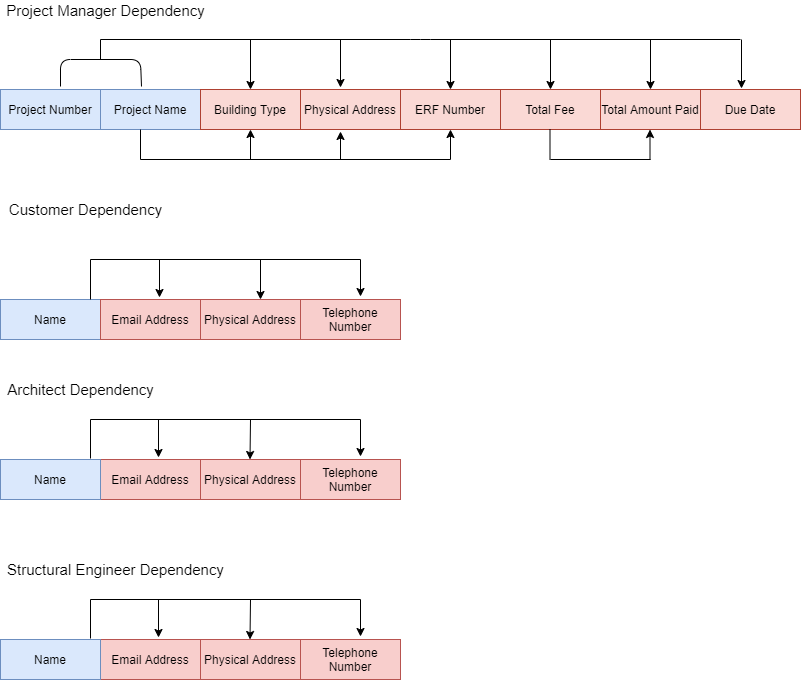

The diagram above was exported from draw.io. Its source (the exported page's mxGraphModel, read from the mxfile embedded in the PNG):
<mxGraphModel dx="852" dy="504" grid="1" gridSize="10" guides="1" tooltips="1" connect="1" arrows="1" fold="1" page="1" pageScale="1" pageWidth="850" pageHeight="1100" math="0" shadow="0">
  <root>
    <mxCell id="0" />
    <mxCell id="1" parent="0" />
    <mxCell id="Jo2Z65AKSvZFIGz1qOQ--2" value="Project Number" style="whiteSpace=wrap;html=1;align=center;fillColor=#dae8fc;strokeColor=#6c8ebf;" vertex="1" parent="1">
      <mxGeometry x="20" y="130" width="100" height="40" as="geometry" />
    </mxCell>
    <mxCell id="Jo2Z65AKSvZFIGz1qOQ--3" value="Name" style="whiteSpace=wrap;html=1;align=center;fillColor=#dae8fc;strokeColor=#6c8ebf;" vertex="1" parent="1">
      <mxGeometry x="20" y="340" width="100" height="40" as="geometry" />
    </mxCell>
    <mxCell id="Jo2Z65AKSvZFIGz1qOQ--4" value="Physical Address" style="whiteSpace=wrap;html=1;align=center;fillColor=#f8cecc;strokeColor=#b85450;" vertex="1" parent="1">
      <mxGeometry x="220" y="340" width="100" height="40" as="geometry" />
    </mxCell>
    <mxCell id="Jo2Z65AKSvZFIGz1qOQ--5" value="Due Date" style="whiteSpace=wrap;html=1;align=center;fillColor=#fad9d5;strokeColor=#ae4132;" vertex="1" parent="1">
      <mxGeometry x="720" y="130" width="100" height="40" as="geometry" />
    </mxCell>
    <mxCell id="Jo2Z65AKSvZFIGz1qOQ--6" value="Total Amount Paid" style="whiteSpace=wrap;html=1;align=center;fillColor=#fad9d5;strokeColor=#ae4132;" vertex="1" parent="1">
      <mxGeometry x="620" y="130" width="100" height="40" as="geometry" />
    </mxCell>
    <mxCell id="Jo2Z65AKSvZFIGz1qOQ--7" value="Physical Address" style="whiteSpace=wrap;html=1;align=center;fillColor=#fad9d5;strokeColor=#ae4132;" vertex="1" parent="1">
      <mxGeometry x="320" y="130" width="100" height="40" as="geometry" />
    </mxCell>
    <mxCell id="Jo2Z65AKSvZFIGz1qOQ--8" value="Project Name" style="whiteSpace=wrap;html=1;align=center;fillColor=#dae8fc;strokeColor=#6c8ebf;" vertex="1" parent="1">
      <mxGeometry x="120" y="130" width="100" height="40" as="geometry" />
    </mxCell>
    <mxCell id="Jo2Z65AKSvZFIGz1qOQ--9" value="Email Address" style="whiteSpace=wrap;html=1;align=center;fillColor=#f8cecc;strokeColor=#b85450;" vertex="1" parent="1">
      <mxGeometry x="120" y="340" width="100" height="40" as="geometry" />
    </mxCell>
    <mxCell id="Jo2Z65AKSvZFIGz1qOQ--10" value="Total Fee" style="whiteSpace=wrap;html=1;align=center;fillColor=#fad9d5;strokeColor=#ae4132;" vertex="1" parent="1">
      <mxGeometry x="520" y="130" width="100" height="40" as="geometry" />
    </mxCell>
    <mxCell id="Jo2Z65AKSvZFIGz1qOQ--11" value="Telephone Number" style="whiteSpace=wrap;html=1;align=center;fillColor=#f8cecc;strokeColor=#b85450;" vertex="1" parent="1">
      <mxGeometry x="320" y="340" width="100" height="40" as="geometry" />
    </mxCell>
    <mxCell id="Jo2Z65AKSvZFIGz1qOQ--12" value="ERF Number" style="whiteSpace=wrap;html=1;align=center;fillColor=#fad9d5;strokeColor=#ae4132;" vertex="1" parent="1">
      <mxGeometry x="420" y="130" width="100" height="40" as="geometry" />
    </mxCell>
    <mxCell id="Jo2Z65AKSvZFIGz1qOQ--13" value="Building Type" style="whiteSpace=wrap;html=1;align=center;fillColor=#fad9d5;strokeColor=#ae4132;" vertex="1" parent="1">
      <mxGeometry x="220" y="130" width="100" height="40" as="geometry" />
    </mxCell>
    <mxCell id="Jo2Z65AKSvZFIGz1qOQ--16" value="" style="endArrow=none;html=1;entryX=0.41;entryY=-0.075;entryDx=0;entryDy=0;entryPerimeter=0;" edge="1" parent="1" target="Jo2Z65AKSvZFIGz1qOQ--8">
      <mxGeometry width="50" height="50" relative="1" as="geometry">
        <mxPoint x="80" y="127" as="sourcePoint" />
        <mxPoint x="160" y="120" as="targetPoint" />
        <Array as="points">
          <mxPoint x="80" y="100" />
          <mxPoint x="160" y="100" />
        </Array>
      </mxGeometry>
    </mxCell>
    <mxCell id="Jo2Z65AKSvZFIGz1qOQ--19" value="" style="endArrow=none;html=1;" edge="1" parent="1">
      <mxGeometry width="50" height="50" relative="1" as="geometry">
        <mxPoint x="120" y="100" as="sourcePoint" />
        <mxPoint x="120" y="80" as="targetPoint" />
      </mxGeometry>
    </mxCell>
    <mxCell id="Jo2Z65AKSvZFIGz1qOQ--20" value="" style="endArrow=none;html=1;" edge="1" parent="1">
      <mxGeometry width="50" height="50" relative="1" as="geometry">
        <mxPoint x="120" y="80" as="sourcePoint" />
        <mxPoint x="760" y="80" as="targetPoint" />
        <Array as="points">
          <mxPoint x="440" y="80" />
        </Array>
      </mxGeometry>
    </mxCell>
    <mxCell id="Jo2Z65AKSvZFIGz1qOQ--22" value="" style="endArrow=classic;html=1;entryX=0.41;entryY=-0.025;entryDx=0;entryDy=0;entryPerimeter=0;" edge="1" parent="1" target="Jo2Z65AKSvZFIGz1qOQ--5">
      <mxGeometry width="50" height="50" relative="1" as="geometry">
        <mxPoint x="761" y="80" as="sourcePoint" />
        <mxPoint x="810" y="10" as="targetPoint" />
      </mxGeometry>
    </mxCell>
    <mxCell id="Jo2Z65AKSvZFIGz1qOQ--24" value="" style="endArrow=classic;html=1;entryX=0.5;entryY=0;entryDx=0;entryDy=0;" edge="1" parent="1" target="Jo2Z65AKSvZFIGz1qOQ--6">
      <mxGeometry width="50" height="50" relative="1" as="geometry">
        <mxPoint x="670" y="80" as="sourcePoint" />
        <mxPoint x="720" y="10" as="targetPoint" />
      </mxGeometry>
    </mxCell>
    <mxCell id="Jo2Z65AKSvZFIGz1qOQ--25" value="" style="endArrow=classic;html=1;entryX=0.5;entryY=0;entryDx=0;entryDy=0;" edge="1" parent="1" target="Jo2Z65AKSvZFIGz1qOQ--10">
      <mxGeometry width="50" height="50" relative="1" as="geometry">
        <mxPoint x="570" y="80" as="sourcePoint" />
        <mxPoint x="620" y="10" as="targetPoint" />
      </mxGeometry>
    </mxCell>
    <mxCell id="Jo2Z65AKSvZFIGz1qOQ--26" value="" style="endArrow=classic;html=1;entryX=0.5;entryY=0;entryDx=0;entryDy=0;" edge="1" parent="1" target="Jo2Z65AKSvZFIGz1qOQ--12">
      <mxGeometry width="50" height="50" relative="1" as="geometry">
        <mxPoint x="470" y="80" as="sourcePoint" />
        <mxPoint x="520" y="10" as="targetPoint" />
      </mxGeometry>
    </mxCell>
    <mxCell id="Jo2Z65AKSvZFIGz1qOQ--27" value="" style="endArrow=classic;html=1;entryX=0.4;entryY=-0.05;entryDx=0;entryDy=0;entryPerimeter=0;" edge="1" parent="1" target="Jo2Z65AKSvZFIGz1qOQ--7">
      <mxGeometry width="50" height="50" relative="1" as="geometry">
        <mxPoint x="360" y="80" as="sourcePoint" />
        <mxPoint x="362" y="130" as="targetPoint" />
      </mxGeometry>
    </mxCell>
    <mxCell id="Jo2Z65AKSvZFIGz1qOQ--28" value="" style="endArrow=classic;html=1;entryX=0.5;entryY=0;entryDx=0;entryDy=0;" edge="1" parent="1" target="Jo2Z65AKSvZFIGz1qOQ--13">
      <mxGeometry width="50" height="50" relative="1" as="geometry">
        <mxPoint x="270" y="80" as="sourcePoint" />
        <mxPoint x="320" y="10" as="targetPoint" />
      </mxGeometry>
    </mxCell>
    <mxCell id="Jo2Z65AKSvZFIGz1qOQ--30" value="" style="endArrow=none;html=1;" edge="1" parent="1">
      <mxGeometry width="50" height="50" relative="1" as="geometry">
        <mxPoint x="110" y="340" as="sourcePoint" />
        <mxPoint x="110" y="300" as="targetPoint" />
      </mxGeometry>
    </mxCell>
    <mxCell id="Jo2Z65AKSvZFIGz1qOQ--32" value="" style="endArrow=none;html=1;" edge="1" parent="1">
      <mxGeometry width="50" height="50" relative="1" as="geometry">
        <mxPoint x="110" y="300" as="sourcePoint" />
        <mxPoint x="380" y="300" as="targetPoint" />
      </mxGeometry>
    </mxCell>
    <mxCell id="Jo2Z65AKSvZFIGz1qOQ--33" value="" style="endArrow=classic;html=1;" edge="1" parent="1">
      <mxGeometry width="50" height="50" relative="1" as="geometry">
        <mxPoint x="380" y="300" as="sourcePoint" />
        <mxPoint x="380" y="337" as="targetPoint" />
      </mxGeometry>
    </mxCell>
    <mxCell id="Jo2Z65AKSvZFIGz1qOQ--35" value="Customer Dependency" style="text;html=1;align=center;verticalAlign=middle;resizable=0;points=[];autosize=1;strokeWidth=1;fontSize=15;" vertex="1" parent="1">
      <mxGeometry x="20" y="240" width="170" height="20" as="geometry" />
    </mxCell>
    <mxCell id="Jo2Z65AKSvZFIGz1qOQ--37" value="Physical Address" style="whiteSpace=wrap;html=1;align=center;fillColor=#f8cecc;strokeColor=#b85450;" vertex="1" parent="1">
      <mxGeometry x="220" y="500" width="100" height="40" as="geometry" />
    </mxCell>
    <mxCell id="Jo2Z65AKSvZFIGz1qOQ--38" value="Email Address" style="whiteSpace=wrap;html=1;align=center;fillColor=#f8cecc;strokeColor=#b85450;" vertex="1" parent="1">
      <mxGeometry x="120" y="500" width="100" height="40" as="geometry" />
    </mxCell>
    <mxCell id="Jo2Z65AKSvZFIGz1qOQ--39" value="Telephone Number" style="whiteSpace=wrap;html=1;align=center;fillColor=#f8cecc;strokeColor=#b85450;" vertex="1" parent="1">
      <mxGeometry x="320" y="500" width="100" height="40" as="geometry" />
    </mxCell>
    <mxCell id="Jo2Z65AKSvZFIGz1qOQ--41" value="" style="endArrow=none;html=1;" edge="1" parent="1">
      <mxGeometry width="50" height="50" relative="1" as="geometry">
        <mxPoint x="110" y="499" as="sourcePoint" />
        <mxPoint x="110" y="460" as="targetPoint" />
      </mxGeometry>
    </mxCell>
    <mxCell id="Jo2Z65AKSvZFIGz1qOQ--42" value="" style="endArrow=none;html=1;" edge="1" parent="1">
      <mxGeometry width="50" height="50" relative="1" as="geometry">
        <mxPoint x="110" y="460" as="sourcePoint" />
        <mxPoint x="380" y="460" as="targetPoint" />
      </mxGeometry>
    </mxCell>
    <mxCell id="Jo2Z65AKSvZFIGz1qOQ--43" value="" style="endArrow=classic;html=1;entryX=0.6;entryY=-0.075;entryDx=0;entryDy=0;entryPerimeter=0;" edge="1" parent="1" target="Jo2Z65AKSvZFIGz1qOQ--39">
      <mxGeometry width="50" height="50" relative="1" as="geometry">
        <mxPoint x="380" y="460" as="sourcePoint" />
        <mxPoint x="430" y="380" as="targetPoint" />
      </mxGeometry>
    </mxCell>
    <mxCell id="Jo2Z65AKSvZFIGz1qOQ--44" value="" style="endArrow=classic;html=1;" edge="1" parent="1">
      <mxGeometry width="50" height="50" relative="1" as="geometry">
        <mxPoint x="270" y="460" as="sourcePoint" />
        <mxPoint x="269.5" y="500" as="targetPoint" />
      </mxGeometry>
    </mxCell>
    <mxCell id="Jo2Z65AKSvZFIGz1qOQ--45" value="Name" style="whiteSpace=wrap;html=1;align=center;fillColor=#dae8fc;strokeColor=#6c8ebf;" vertex="1" parent="1">
      <mxGeometry x="20" y="500" width="100" height="40" as="geometry" />
    </mxCell>
    <mxCell id="Jo2Z65AKSvZFIGz1qOQ--56" value="" style="endArrow=classic;html=1;fontSize=15;" edge="1" parent="1">
      <mxGeometry width="50" height="50" relative="1" as="geometry">
        <mxPoint x="669.5" y="200" as="sourcePoint" />
        <mxPoint x="669.5" y="170" as="targetPoint" />
      </mxGeometry>
    </mxCell>
    <mxCell id="Jo2Z65AKSvZFIGz1qOQ--57" value="" style="endArrow=none;html=1;fontSize=15;" edge="1" parent="1">
      <mxGeometry width="50" height="50" relative="1" as="geometry">
        <mxPoint x="569.5" y="200" as="sourcePoint" />
        <mxPoint x="569.5" y="170" as="targetPoint" />
      </mxGeometry>
    </mxCell>
    <mxCell id="Jo2Z65AKSvZFIGz1qOQ--58" value="" style="endArrow=none;html=1;fontSize=15;" edge="1" parent="1">
      <mxGeometry width="50" height="50" relative="1" as="geometry">
        <mxPoint x="570" y="200" as="sourcePoint" />
        <mxPoint x="670" y="200" as="targetPoint" />
      </mxGeometry>
    </mxCell>
    <mxCell id="Jo2Z65AKSvZFIGz1qOQ--59" value="" style="endArrow=none;html=1;fontSize=15;exitX=0.4;exitY=1;exitDx=0;exitDy=0;exitPerimeter=0;" edge="1" parent="1" source="Jo2Z65AKSvZFIGz1qOQ--8">
      <mxGeometry width="50" height="50" relative="1" as="geometry">
        <mxPoint x="170" y="170" as="sourcePoint" />
        <mxPoint x="160" y="200" as="targetPoint" />
      </mxGeometry>
    </mxCell>
    <mxCell id="Jo2Z65AKSvZFIGz1qOQ--60" value="" style="endArrow=none;html=1;fontSize=15;" edge="1" parent="1">
      <mxGeometry width="50" height="50" relative="1" as="geometry">
        <mxPoint x="160" y="200" as="sourcePoint" />
        <mxPoint x="470" y="200" as="targetPoint" />
      </mxGeometry>
    </mxCell>
    <mxCell id="Jo2Z65AKSvZFIGz1qOQ--61" value="" style="endArrow=classic;html=1;fontSize=15;" edge="1" parent="1">
      <mxGeometry width="50" height="50" relative="1" as="geometry">
        <mxPoint x="470" y="200" as="sourcePoint" />
        <mxPoint x="470" y="170" as="targetPoint" />
      </mxGeometry>
    </mxCell>
    <mxCell id="Jo2Z65AKSvZFIGz1qOQ--63" value="" style="endArrow=classic;html=1;fontSize=15;entryX=0.4;entryY=1.05;entryDx=0;entryDy=0;entryPerimeter=0;" edge="1" parent="1" target="Jo2Z65AKSvZFIGz1qOQ--7">
      <mxGeometry width="50" height="50" relative="1" as="geometry">
        <mxPoint x="360" y="200" as="sourcePoint" />
        <mxPoint x="410" y="150" as="targetPoint" />
      </mxGeometry>
    </mxCell>
    <mxCell id="Jo2Z65AKSvZFIGz1qOQ--64" value="" style="endArrow=classic;html=1;fontSize=15;entryX=0.5;entryY=1;entryDx=0;entryDy=0;" edge="1" parent="1" target="Jo2Z65AKSvZFIGz1qOQ--13">
      <mxGeometry width="50" height="50" relative="1" as="geometry">
        <mxPoint x="270" y="200" as="sourcePoint" />
        <mxPoint x="330" y="150" as="targetPoint" />
      </mxGeometry>
    </mxCell>
    <mxCell id="Jo2Z65AKSvZFIGz1qOQ--65" value="Project Manager Dependency" style="text;html=1;align=center;verticalAlign=middle;resizable=0;points=[];autosize=1;fontSize=15;" vertex="1" parent="1">
      <mxGeometry x="20" y="41" width="210" height="20" as="geometry" />
    </mxCell>
    <mxCell id="Jo2Z65AKSvZFIGz1qOQ--66" value="Architect Dependency" style="text;html=1;align=center;verticalAlign=middle;resizable=0;points=[];autosize=1;fontSize=15;" vertex="1" parent="1">
      <mxGeometry x="20" y="420" width="160" height="20" as="geometry" />
    </mxCell>
    <mxCell id="Jo2Z65AKSvZFIGz1qOQ--67" value="Structural Engineer Dependency" style="text;html=1;align=center;verticalAlign=middle;resizable=0;points=[];autosize=1;fontSize=15;" vertex="1" parent="1">
      <mxGeometry x="20" y="600" width="230" height="20" as="geometry" />
    </mxCell>
    <mxCell id="Jo2Z65AKSvZFIGz1qOQ--68" value="" style="endArrow=classic;html=1;fontSize=15;entryX=0.59;entryY=-0.05;entryDx=0;entryDy=0;entryPerimeter=0;" edge="1" parent="1" target="Jo2Z65AKSvZFIGz1qOQ--9">
      <mxGeometry width="50" height="50" relative="1" as="geometry">
        <mxPoint x="179" y="300" as="sourcePoint" />
        <mxPoint x="230" y="230" as="targetPoint" />
      </mxGeometry>
    </mxCell>
    <mxCell id="Jo2Z65AKSvZFIGz1qOQ--69" value="" style="endArrow=classic;html=1;fontSize=15;entryX=0.6;entryY=0;entryDx=0;entryDy=0;entryPerimeter=0;" edge="1" parent="1" target="Jo2Z65AKSvZFIGz1qOQ--4">
      <mxGeometry width="50" height="50" relative="1" as="geometry">
        <mxPoint x="280" y="300" as="sourcePoint" />
        <mxPoint x="330" y="250" as="targetPoint" />
      </mxGeometry>
    </mxCell>
    <mxCell id="Jo2Z65AKSvZFIGz1qOQ--71" value="" style="endArrow=classic;html=1;fontSize=15;" edge="1" parent="1">
      <mxGeometry width="50" height="50" relative="1" as="geometry">
        <mxPoint x="178" y="460" as="sourcePoint" />
        <mxPoint x="178" y="498" as="targetPoint" />
      </mxGeometry>
    </mxCell>
    <mxCell id="Jo2Z65AKSvZFIGz1qOQ--74" value="Physical Address" style="whiteSpace=wrap;html=1;align=center;fillColor=#f8cecc;strokeColor=#b85450;" vertex="1" parent="1">
      <mxGeometry x="220" y="680" width="100" height="40" as="geometry" />
    </mxCell>
    <mxCell id="Jo2Z65AKSvZFIGz1qOQ--75" value="Email Address" style="whiteSpace=wrap;html=1;align=center;fillColor=#f8cecc;strokeColor=#b85450;" vertex="1" parent="1">
      <mxGeometry x="120" y="680" width="100" height="40" as="geometry" />
    </mxCell>
    <mxCell id="Jo2Z65AKSvZFIGz1qOQ--76" value="Telephone Number" style="whiteSpace=wrap;html=1;align=center;fillColor=#f8cecc;strokeColor=#b85450;" vertex="1" parent="1">
      <mxGeometry x="320" y="680" width="100" height="40" as="geometry" />
    </mxCell>
    <mxCell id="Jo2Z65AKSvZFIGz1qOQ--77" value="" style="endArrow=none;html=1;" edge="1" parent="1">
      <mxGeometry width="50" height="50" relative="1" as="geometry">
        <mxPoint x="110" y="679" as="sourcePoint" />
        <mxPoint x="110" y="640" as="targetPoint" />
      </mxGeometry>
    </mxCell>
    <mxCell id="Jo2Z65AKSvZFIGz1qOQ--78" value="" style="endArrow=none;html=1;" edge="1" parent="1">
      <mxGeometry width="50" height="50" relative="1" as="geometry">
        <mxPoint x="110" y="640" as="sourcePoint" />
        <mxPoint x="380" y="640" as="targetPoint" />
      </mxGeometry>
    </mxCell>
    <mxCell id="Jo2Z65AKSvZFIGz1qOQ--79" value="" style="endArrow=classic;html=1;entryX=0.6;entryY=-0.075;entryDx=0;entryDy=0;entryPerimeter=0;" edge="1" parent="1" target="Jo2Z65AKSvZFIGz1qOQ--76">
      <mxGeometry width="50" height="50" relative="1" as="geometry">
        <mxPoint x="380" y="640" as="sourcePoint" />
        <mxPoint x="430" y="560" as="targetPoint" />
      </mxGeometry>
    </mxCell>
    <mxCell id="Jo2Z65AKSvZFIGz1qOQ--80" value="" style="endArrow=classic;html=1;" edge="1" parent="1">
      <mxGeometry width="50" height="50" relative="1" as="geometry">
        <mxPoint x="270" y="640" as="sourcePoint" />
        <mxPoint x="269.5" y="680" as="targetPoint" />
      </mxGeometry>
    </mxCell>
    <mxCell id="Jo2Z65AKSvZFIGz1qOQ--81" value="Name" style="whiteSpace=wrap;html=1;align=center;fillColor=#dae8fc;strokeColor=#6c8ebf;" vertex="1" parent="1">
      <mxGeometry x="20" y="680" width="100" height="40" as="geometry" />
    </mxCell>
    <mxCell id="Jo2Z65AKSvZFIGz1qOQ--82" value="" style="endArrow=classic;html=1;fontSize=15;" edge="1" parent="1">
      <mxGeometry width="50" height="50" relative="1" as="geometry">
        <mxPoint x="178" y="640" as="sourcePoint" />
        <mxPoint x="178" y="678" as="targetPoint" />
      </mxGeometry>
    </mxCell>
  </root>
</mxGraphModel>